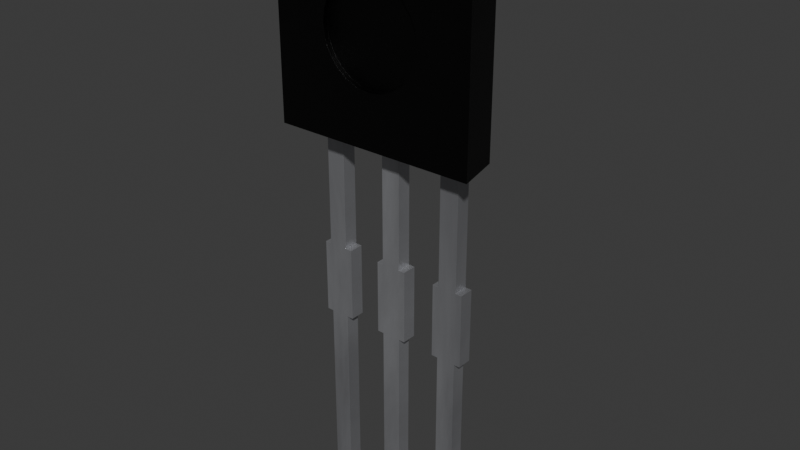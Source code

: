 # Source: TO-92-Flat-3.blend  (saved by Blender 4.5.91; exported with 4.5.12 LTS)
import bpy
from mathutils import Matrix  # noqa: F401  (used for matrix-valued properties, if any)

bpy.ops.wm.read_factory_settings(use_empty=True)
scene = bpy.context.scene
scene.name = 'Scene'

# ---- collections
col_to_92_flat_3 = bpy.data.collections.new('TO-92-Flat-3'); scene.collection.children.link(col_to_92_flat_3)

# ---- materials (node trees are filled in below, after node groups)
mat_metal_pins = bpy.data.materials.new('metal_pins')
mat_metal_pins.preview_render_type = 'CUBE'
mat_plastic_sintered_gloss_black = bpy.data.materials.new('plastic_sintered_gloss_black')
mat_plastic_sintered_gloss_black.preview_render_type = 'CUBE'

# ---- material node trees
mat_metal_pins.use_nodes = True; mat_metal_pins.node_tree.nodes.clear()
_N = mat_metal_pins.node_tree.nodes; _L = mat_metal_pins.node_tree.links
n0 = _N.new('ShaderNodeMapping'); n0.name = 'Mapping'; n0.location = (-1447, -91)
n0.inputs[3].default_value = (4.8, 1.2, 1.1)
n1 = _N.new('ShaderNodeBsdfPrincipled'); n1.name = 'Principled BSDF'; n1.location = (-560, 254)
n1.distribution = 'GGX'
n1.subsurface_method = 'BURLEY'
n1.inputs[1].default_value = 0.7818
n1.inputs[2].default_value = 0.2886
n1.inputs[3].default_value = 1.45
n1.inputs[13].default_value = 0.0
n1.inputs[27].default_value = (0.0, 0.0, 0.0, 1.0)
n1.inputs[28].default_value = 1.0
n2 = _N.new('ShaderNodeOutputMaterial'); n2.name = 'Material Output.002'; n2.location = (-205, 253)
n2.width = 213
n3 = _N.new('ShaderNodeTexNoise'); n3.name = 'Noise Texture.002'; n3.location = (-1228, -73)
n3.inputs[2].default_value = 0.1
n3.inputs[3].default_value = 7.0
n3.inputs[4].default_value = 0.6
n3.inputs[8].default_value = 0.4
n4 = _N.new('ShaderNodeTexCoord'); n4.name = 'Texture Coordinate'; n4.location = (-1636, -116)
n5 = _N.new('ShaderNodeMix'); n5.name = 'Mix.001'; n5.location = (-921, 45)
n5.data_type = 'RGBA'
n5.inputs[6].default_value = (0.9398, 0.9547, 1.0, 1.0)
n5.inputs[7].default_value = (0.13, 0.1259, 0.1359, 1.0)
n6 = _N.new('ShaderNodeBump'); n6.name = 'Bump.001'; n6.location = (-1001, -227)
n6.inputs[0].default_value = 0.05
n6.inputs[1].default_value = 0.01
_L.new(n1.outputs[0], n2.inputs[0])
_L.new(n3.outputs[0], n6.inputs[3])
_L.new(n0.outputs[0], n3.inputs[0])
_L.new(n3.outputs[0], n5.inputs[0])
_L.new(n4.outputs[3], n0.inputs[0])
_L.new(n5.outputs[2], n1.inputs[0])
_L.new(n6.outputs[0], n1.inputs[5])
n2.is_active_output = True
mat_plastic_sintered_gloss_black.use_nodes = True; mat_plastic_sintered_gloss_black.node_tree.nodes.clear()
_N = mat_plastic_sintered_gloss_black.node_tree.nodes; _L = mat_plastic_sintered_gloss_black.node_tree.links
n0 = _N.new('ShaderNodeBsdfPrincipled'); n0.name = 'Principled BSDF'; n0.location = (10, 300)
n0.distribution = 'GGX'
n0.subsurface_method = 'BURLEY'
n0.inputs[0].default_value = (0.0, 0.0, 0.0, 1.0)
n0.inputs[1].default_value = 0.1372
n0.inputs[2].default_value = 0.3706
n0.inputs[3].default_value = 1.45
n0.inputs[27].default_value = (0.0, 0.0, 0.0, 1.0)
n0.inputs[28].default_value = 1.0
n1 = _N.new('ShaderNodeOutputMaterial'); n1.name = 'Material Output'; n1.location = (300, 300)
n2 = _N.new('ShaderNodeTexNoise'); n2.name = 'Noise Texture'; n2.location = (-893, 54)
n2.inputs[2].default_value = 150.0
n2.inputs[3].default_value = 5.0
n2.inputs[4].default_value = 0.8375
n3 = _N.new('ShaderNodeBump'); n3.name = 'Bump'; n3.location = (-604, -53)
n3.inputs[0].default_value = 0.2
n3.inputs[1].default_value = 1.0
_L.new(n0.outputs[0], n1.inputs[0])
_L.new(n2.outputs[0], n3.inputs[3])
_L.new(n3.outputs[0], n0.inputs[5])
n1.is_active_output = True

# ---- world
world_world = bpy.data.worlds.new('World'); scene.world = world_world
world_world.use_nodes = True; world_world.node_tree.nodes.clear()
_N = world_world.node_tree.nodes; _L = world_world.node_tree.links
n0 = _N.new('ShaderNodeOutputWorld'); n0.name = 'World Output'; n0.location = (200, 100)
n1 = _N.new('ShaderNodeBackground'); n1.name = 'Background'; n1.location = (-200, 100)
n1.inputs[0].default_value = (0.05088, 0.05088, 0.05088, 1.0)
_L.new(n1.outputs[0], n0.inputs[0])
n0.is_active_output = True
world_world.color = (0.05088, 0.05088, 0.05088)
world_world.sun_shadow_jitter_overblur = 0.0

# ---- meshes
me_to_92_flat_3 = bpy.data.meshes.new('TO-92-Flat-3')
me_to_92_flat_3.from_pydata([(-0.1961, -0.16, 1.603), (-0.3261, -0.16, 1.603), (0.1839, -0.16, -3.437), (-0.1961, -0.16, 0.1028), (-0.1961, 0.14, -3.437), (-0.1961, -0.16, -3.437), (0.1839, 0.14, 4.142), (0.1839, -0.16, 4.124), (0.1839, -0.16, 1.603), (-0.1961, 0.14, 1.603), (-0.3261, 0.14, 1.603), (-0.1961, 0.14, 0.1028), (0.1839, 0.14, -3.437), (0.3139, 0.14, 1.603), (0.1839, 0.14, 1.603), (-0.3261, -0.16, 0.1028), (0.3139, -0.16, 1.603), (-0.1961, -0.16, 4.124), (-0.1961, 0.14, 4.142), (-0.3261, 0.14, 0.1028), (0.1839, 0.14, 0.1028), (0.1839, -0.16, 0.1028), (0.3139, 0.14, 0.1028), (0.3139, -0.16, 0.1028), (1.104, 0.14, 0.1028), (1.104, -0.16, 0.1028), (1.104, -0.16, -3.437), (1.484, -0.16, -3.437), (1.484, -0.16, 0.1028), (1.484, -0.16, 1.603), (1.104, -0.16, 4.124), (1.104, 0.14, 4.142), (1.484, 0.14, 1.603), (1.484, 0.14, 0.1028), (1.104, 0.14, -3.437), (1.104, 0.14, 1.603), (1.484, 0.14, 4.142), (1.484, -0.16, 4.124), (1.484, 0.14, -3.437), (1.614, -0.16, 1.603), (1.614, 0.14, 1.603), (1.614, 0.14, 0.1028), (1.614, -0.16, 0.1028), (0.9739, 0.14, 0.1028), (0.9739, -0.16, 0.1028), (1.104, -0.16, 1.603), (0.9739, -0.16, 1.603), (0.9739, 0.14, 1.603), (2.784, -0.16, -3.437), (2.784, -0.16, 0.1028), (2.274, -0.16, 1.603), (2.784, 0.14, 0.1028), (2.784, 0.14, -3.437), (2.404, 0.14, -3.437), (2.404, 0.14, 1.603), (2.784, 0.14, 4.142), (2.784, -0.16, 4.124), (2.784, -0.16, 1.603), (2.404, -0.16, 4.124), (2.404, 0.14, 4.142), (2.404, -0.16, -3.437), (2.914, 0.14, 1.603), (2.914, 0.14, 0.1028), (2.914, -0.16, 1.603), (2.914, -0.16, 0.1028), (2.784, 0.14, 1.603), (2.404, 0.14, 0.1028), (2.404, -0.16, 0.1028), (2.274, 0.14, 0.1028), (2.274, -0.16, 0.1028), (2.404, -0.16, 1.603), (2.274, 0.14, 1.603), (0.5929, -0.7, 6.847), (0.434, -0.7, 6.64), (0.3341, -0.7, 6.399), (0.3, -0.7, 6.14), (0.5929, -0.7, 5.433), (0.8, -0.7, 5.274), (1.041, -0.7, 5.174), (1.3, -0.6, 7.14), (1.041, -0.6, 7.106), (0.8, -0.6, 7.006), (0.5929, -0.6, 6.847), (0.3341, -0.6, 6.399), (0.434, -0.6, 5.64), (0.8, -0.6, 5.274), (3.35, -0.7, 8.19), (-0.75, -0.7, 4.09), (-0.6213, 0.1, 4.14), (-0.6213, 0.1, 8.14), (0.05, 0.9, 4.19), (0.05, 0.9, 8.09), (2.55, 0.9, 4.19), (3.221, 0.1, 4.14), (3.221, 0.1, 8.14), (3.35, -0.7, 4.09), (1.041, -0.7, 7.106), (0.8, -0.7, 7.006), (0.3341, -0.7, 5.881), (0.434, -0.7, 5.64), (1.559, -0.7, 5.174), (2.007, -0.7, 5.433), (2.166, -0.7, 5.64), (2.266, -0.7, 5.881), (1.559, -0.7, 7.106), (-0.75, -0.7, 8.19), (2.55, 0.9, 8.09), (1.3, -0.7, 5.14), (1.8, -0.7, 5.274), (2.3, -0.7, 6.14), (2.266, -0.7, 6.399), (2.166, -0.7, 6.64), (2.007, -0.7, 6.847), (1.8, -0.7, 7.006), (1.3, -0.7, 7.14), (1.3, -0.6, 5.14), (1.8, -0.6, 5.274), (2.166, -0.6, 5.64), (2.266, -0.6, 5.881), (2.3, -0.6, 6.14), (2.007, -0.6, 6.847), (1.8, -0.6, 7.006), (1.559, -0.6, 5.174), (2.007, -0.6, 5.433), (2.266, -0.6, 6.399), (2.166, -0.6, 6.64), (1.559, -0.6, 7.106), (0.434, -0.6, 6.64), (0.3, -0.6, 6.14), (0.3341, -0.6, 5.881), (0.5929, -0.6, 5.433), (1.041, -0.6, 5.174)], [], [(82, 72, 73, 127), (8, 14, 6, 7), (93, 94, 86, 95), (4, 11, 19, 10, 9, 18, 6, 14, 13, 22, 20, 12), (124, 110, 111, 125), (58, 59, 54, 70), (33, 38, 34, 24, 43, 47, 35, 31, 36, 32, 40, 41), (69, 50, 71, 68), (131, 78, 107, 115), (80, 96, 97, 81), (13, 14, 8, 16), (95, 87, 88, 90, 92, 93), (15, 1, 10, 19), (59, 55, 65, 61, 62, 51, 52, 53, 66, 68, 71, 54), (30, 31, 35, 45), (16, 23, 22, 13), (37, 29, 32, 36), (34, 38, 27, 26), (11, 4, 5, 3), (35, 47, 46, 45), (36, 31, 30, 37), (2, 12, 20, 21), (9, 10, 1, 0), (44, 46, 47, 43), (33, 41, 42, 28), (25, 44, 43, 24), (40, 32, 29, 39), (52, 51, 49, 48), (84, 99, 76, 130), (53, 60, 67, 66), (67, 60, 48, 49, 64, 63, 57, 56, 58, 70, 50, 69), (96, 80, 79, 114), (56, 57, 65, 55), (0, 17, 18, 9), (118, 103, 109, 119), (122, 100, 108, 116), (67, 69, 68, 66), (63, 61, 65, 57), (92, 106, 94, 93), (51, 62, 64, 49), (21, 23, 16, 8, 7, 17, 0, 1, 15, 3, 5, 2), (71, 50, 70, 54), (4, 12, 2, 5), (39, 42, 41, 40), (55, 59, 58, 56), (119, 109, 110, 124), (127, 73, 74, 83), (128, 75, 98, 129), (123, 101, 102, 117), (6, 18, 17, 7), (86, 105, 87, 95, 108, 100, 107, 78, 77, 76, 99, 98, 75, 74, 73, 72, 97, 96, 114, 104, 113), (3, 15, 19, 11), (91, 106, 92, 90), (88, 89, 91, 90), (34, 26, 25, 24), (109, 103, 102, 101, 108, 95, 86, 113, 112, 111, 110), (120, 112, 113, 121), (117, 102, 103, 118), (45, 46, 44, 25, 26, 27, 28, 42, 39, 29, 37, 30), (105, 86, 94, 106, 91, 89), (87, 105, 89, 88), (116, 108, 101, 123), (63, 64, 62, 61), (53, 52, 48, 60), (100, 122, 115, 107), (83, 74, 75, 128), (81, 97, 72, 82), (125, 111, 112, 120), (130, 76, 77, 85), (20, 22, 23, 21), (38, 33, 28, 27), (123, 117, 118, 119, 124, 125, 120, 121, 126, 79, 80, 81, 82, 127, 83, 128, 129, 84, 130, 85, 131, 115, 122, 116), (85, 77, 78, 131), (126, 104, 114, 79), (121, 113, 104, 126), (129, 98, 99, 84)])
me_to_92_flat_3.polygons.foreach_set('use_smooth', [1, 0, 0, 0, 1, 0, 0, 0, 1, 1, 0, 0, 0, 0, 0, 0, 0, 0, 0, 0, 0, 0, 0, 0, 0, 0, 0, 0, 1, 0, 0, 1, 0, 0, 1, 1, 0, 0, 0, 0, 0, 0, 0, 0, 0, 1, 1, 1, 1, 0, 0, 0, 0, 0, 0, 0, 1, 1, 0, 0, 0, 1, 0, 0, 1, 1, 1, 1, 1, 0, 0, 0, 1, 1, 1, 1])
me_to_92_flat_3.polygons.foreach_set('material_index', [1, 0, 1, 0, 1, 0, 0, 0, 1, 1, 0, 1, 0, 0, 0, 0, 0, 0, 0, 0, 0, 0, 0, 0, 0, 0, 0, 0, 1, 0, 0, 1, 0, 0, 1, 1, 0, 0, 1, 0, 0, 0, 0, 0, 0, 1, 1, 1, 1, 0, 1, 0, 1, 1, 0, 1, 1, 1, 0, 1, 1, 1, 0, 0, 1, 1, 1, 1, 1, 0, 0, 1, 1, 1, 1, 1])
_k = set([(0, 1), (0, 9), (0, 17), (1, 10), (1, 15), (2, 5), (2, 12), (2, 21), (3, 5), (3, 11), (3, 15), (4, 5), (4, 11), (4, 12), (6, 7), (6, 14), (6, 18), (7, 8), (7, 17), (8, 14), (8, 16), (9, 10), (9, 18), (10, 19), (11, 19), (12, 20), (13, 14), (13, 16), (13, 22), (15, 19), (16, 23), (17, 18), (20, 21), (20, 22), (21, 23), (22, 23), (24, 25), (24, 34), (24, 43), (25, 26), (25, 44), (26, 27), (26, 34), (27, 28), (27, 38), (28, 33), (28, 42), (29, 32), (29, 37), (29, 39), (30, 31), (30, 37), (30, 45), (31, 35), (31, 36), (32, 36), (32, 40), (33, 38), (33, 41), (34, 38), (35, 45), (35, 47), (36, 37), (39, 40), (39, 42), (40, 41), (41, 42), (43, 44), (43, 47), (44, 46), (45, 46), (46, 47), (48, 49), (48, 52), (48, 60), (49, 51), (49, 64), (50, 69), (50, 70), (50, 71), (51, 52), (51, 62), (52, 53), (53, 60), (53, 66), (54, 59), (54, 70), (54, 71), (55, 56), (55, 59), (55, 65), (56, 57), (56, 58), (57, 63), (57, 65), (58, 59), (58, 70), (60, 67), (61, 62), (61, 63), (61, 65), (62, 64), (63, 64), (66, 67), (66, 68), (67, 69), (68, 69), (68, 71), (72, 73), (72, 97), (73, 74), (74, 75), (75, 98), (76, 77), (76, 99), (77, 78), (78, 107), (79, 80), (79, 126), (80, 81), (81, 82), (82, 127), (83, 127), (83, 128), (84, 129), (84, 130), (85, 130), (85, 131), (86, 94), (86, 95), (86, 105), (87, 88), (87, 95), (87, 105), (88, 89), (88, 90), (89, 91), (89, 105), (90, 91), (90, 92), (91, 106), (92, 93), (92, 106), (93, 94), (93, 95), (94, 106), (96, 97), (96, 114), (98, 99), (100, 107), (100, 108), (101, 102), (101, 108), (102, 103), (103, 109), (104, 113), (104, 114), (109, 110), (110, 111), (111, 112), (112, 113), (115, 122), (115, 131), (116, 122), (116, 123), (117, 118), (117, 123), (118, 119), (119, 124), (120, 121), (120, 125), (121, 126), (124, 125), (128, 129)])
me_to_92_flat_3.attributes.new('sharp_edge', 'BOOLEAN', 'EDGE').data.foreach_set('value', [ (min(e.vertices), max(e.vertices)) in _k for e in me_to_92_flat_3.edges])
_uv = me_to_92_flat_3.uv_layers.new(name='UVMap')
_uv.uv.foreach_set('vector', [0.1464, 0.2929, 0.1464, 0.2929, 0.25, 0.134, 0.25, 0.134, 1.0, 1.0, 1.0, 0.0, 0.0, 0.0, 0.007383, 1.0, 0.9878, 0.0, 0.0122, 0.0, 0.0, 1.0, 1.0, 1.0, 1.0, 0.2031, 0.2686, 0.2031, 0.2686, 0.0, 0.1688, 0.0, 0.1688, 0.2031, 0.0, 0.2031, 0.0, 0.7969, 0.1688, 0.7969, 0.1688, 1.0, 0.2686, 1.0, 0.2686, 0.7969, 1.0, 0.7969, 0.3706, 0.9659, 0.3706, 0.9659, 0.25, 0.866, 0.25, 0.866, 0.007383, 1.0, 0.0, 0.0, 1.0, 0.0, 1.0, 1.0, 0.2686, 0.7969, 1.0, 0.7969, 1.0, 0.2031, 0.2686, 0.2031, 0.2686, 0.0, 0.1688, 0.0, 0.1688, 0.2031, 0.0, 0.2031, 0.0, 0.7969, 0.1688, 0.7969, 0.1688, 1.0, 0.2686, 1.0, 1.0, 1.0, 0.0, 1.0, 0.0, 0.0, 1.0, 0.0, 0.983, 0.7412, 0.983, 0.7412, 1.0, 1.0, 1.0, 1.0, 0.01704, 0.7412, 0.01704, 0.7412, 0.06699, 0.5, 0.06699, 0.5, 0.0, 1.0, 0.0, 0.0, 1.0, 0.0, 1.0, 1.0, 1.0, 1.0, 0.0, 1.0, 0.0314, 0.5, 0.1951, 0.0, 0.8049, 0.0, 0.9686, 0.5, 1.0, 1.0, 0.0, 1.0, 0.0, 0.0, 1.0, 0.0, 0.0, 0.2031, 0.0, 0.7969, 0.1688, 0.7969, 0.1688, 1.0, 0.2686, 1.0, 0.2686, 0.7969, 1.0, 0.7969, 1.0, 0.2031, 0.2686, 0.2031, 0.2686, 0.0, 0.1688, 0.0, 0.1688, 0.2031, 0.007383, 1.0, 0.0, 0.0, 1.0, 0.0, 1.0, 1.0, 0.0, 1.0, 1.0, 1.0, 1.0, 0.0, 0.0, 0.0, 0.007383, 1.0, 1.0, 1.0, 1.0, 0.0, 0.0, 0.0, 0.0, 0.0, 1.0, 0.0, 1.0, 1.0, 0.0, 1.0, 0.0, 0.0, 1.0, 0.0, 1.0, 1.0, 0.0, 1.0, 0.0, 1.0, 0.0, 0.0, 1.0, 0.0, 1.0, 1.0, 1.0, 0.0, 0.0, 0.0, 0.0, 1.0, 1.0, 1.0, 1.0, 1.0, 1.0, 0.0, 0.0, 0.0, 0.0, 1.0, 0.0, 1.0, 0.0, 0.0, 1.0, 0.0, 1.0, 1.0, 1.0, 1.0, 0.0, 1.0, 0.0, 0.0, 1.0, 0.0, 0.0, 0.0, 0.0, 1.0, 1.0, 1.0, 1.0, 0.0, 1.0, 1.0, 1.0, 0.0, 0.0, 0.0, 0.0, 1.0, 0.0, 1.0, 0.0, 0.0, 1.0, 0.0, 1.0, 1.0, 1.0, 0.0, 0.0, 0.0, 0.0, 1.0, 1.0, 1.0, 0.75, 0.134, 0.75, 0.134, 0.8536, 0.2929, 0.8536, 0.2929, 1.0, 0.0, 1.0, 1.0, 0.0, 1.0, 0.0, 0.0, 0.2676, 0.2031, 1.0, 0.2031, 1.0, 0.7969, 0.2676, 0.7969, 0.2676, 1.0, 0.1678, 1.0, 0.1678, 0.7969, 0.0, 0.7969, 0.0, 0.2031, 0.1678, 0.2031, 0.1678, 0.0, 0.2676, 0.0, 0.01704, 0.7412, 0.01704, 0.7412, 0.0, 1.0, 0.0, 1.0, 0.007383, 1.0, 1.0, 1.0, 1.0, 0.0, 0.0, 0.0, 1.0, 1.0, 0.007383, 1.0, 0.0, 0.0, 1.0, 0.0, 0.6294, 0.9659, 0.6294, 0.9659, 0.5, 1.0, 0.5, 1.0, 0.983, 0.2588, 0.983, 0.2588, 0.933, 0.5, 0.933, 0.5, 1.0, 1.0, 1.0, 0.0, 0.0, 0.0, 0.0, 1.0, 1.0, 1.0, 0.0, 1.0, 0.0, 0.0, 1.0, 0.0, 0.9875, 0.0, 0.0125, 0.0, 0.0, 1.0, 1.0, 1.0, 0.0, 0.0, 0.0, 1.0, 1.0, 1.0, 1.0, 0.0, 0.2676, 0.7969, 0.2676, 1.0, 0.1678, 1.0, 0.1678, 0.7969, 0.0, 0.7969, 0.0, 0.2031, 0.1678, 0.2031, 0.1678, 0.0, 0.2676, 0.0, 0.2676, 0.2031, 1.0, 0.2031, 1.0, 0.7969, 0.0, 0.0, 1.0, 0.0, 1.0, 1.0, 0.0, 1.0, 0.0, 0.0, 1.0, 0.0, 1.0, 1.0, 0.0, 1.0, 0.0, 1.0, 1.0, 1.0, 1.0, 0.0, 0.0, 0.0, 1.0, 0.0, 0.0, 0.0, 0.0, 1.0, 1.0, 1.0, 0.5, 1.0, 0.5, 1.0, 0.3706, 0.9659, 0.3706, 0.9659, 0.25, 0.134, 0.25, 0.134, 0.3706, 0.03407, 0.3706, 0.03407, 0.5, 0.0, 0.5, 0.0, 0.6294, 0.03407, 0.6294, 0.03407, 0.8536, 0.7071, 0.8536, 0.7071, 0.75, 0.866, 0.75, 0.866, 1.0, 0.0, 0.0, 0.0, 0.0, 1.0, 1.0, 1.0, 1.0, 0.0, 0.0, 0.0, 0.0, 1.0, 1.0, 1.0, 0.622, 0.7112, 0.5631, 0.7356, 0.5, 0.7439, 0.4369, 0.7356, 0.378, 0.7112, 0.3275, 0.6725, 0.2888, 0.622, 0.2644, 0.5631, 0.2561, 0.5, 0.2644, 0.4369, 0.2888, 0.378, 0.3275, 0.3275, 0.378, 0.2888, 0.4369, 0.2644, 0.5, 0.2561, 0.5631, 0.2644, 0.622, 0.2888, 1.0, 1.0, 1.0, 0.0, 0.0, 0.0, 0.0, 1.0, 0.0, 0.0, 0.0, 1.0, 1.0, 1.0, 1.0, 0.0, 1.0, 1.0, 0.0, 1.0, 0.0125, 0.0, 0.9875, 0.0, 1.0, 0.0, 1.0, 1.0, 0.0, 1.0, 0.0, 0.0, 0.7439, 0.5, 0.7356, 0.5631, 0.7112, 0.622, 0.6725, 0.6725, 0.622, 0.7112, 1.0, 1.0, 1.0, 0.0, 0.622, 0.2888, 0.6725, 0.3275, 0.7112, 0.378, 0.7356, 0.4369, 0.1464, 0.7071, 0.1464, 0.7071, 0.06699, 0.5, 0.06699, 0.5, 0.75, 0.866, 0.75, 0.866, 0.6294, 0.9659, 0.6294, 0.9659, 0.1678, 0.2031, 0.1678, 0.0, 0.2676, 0.0, 0.2676, 0.2031, 1.0, 0.2031, 1.0, 0.7969, 0.2676, 0.7969, 0.2676, 1.0, 0.1678, 1.0, 0.1678, 0.7969, 0.0, 0.7969, 0.0, 0.2031, 0.0, 1.0, 1.0, 1.0, 0.9686, 0.5, 0.8049, 0.0, 0.1951, 0.0, 0.0314, 0.5, 1.0, 1.0, 0.0, 1.0, 0.0122, 0.0, 0.9878, 0.0, 0.933, 0.5, 0.933, 0.5, 0.8536, 0.7071, 0.8536, 0.7071, 0.0, 1.0, 1.0, 1.0, 1.0, 0.0, 0.0, 0.0, 0.0, 0.0, 1.0, 0.0, 1.0, 1.0, 0.0, 1.0, 0.983, 0.2588, 0.983, 0.2588, 1.0, 0.0, 1.0, 0.0, 0.3706, 0.03407, 0.3706, 0.03407, 0.5, 0.0, 0.5, 0.0, 0.06699, 0.5, 0.06699, 0.5, 0.1464, 0.2929, 0.1464, 0.2929, 0.25, 0.866, 0.25, 0.866, 0.1464, 0.7071, 0.1464, 0.7071, 0.8536, 0.2929, 0.8536, 0.2929, 0.933, 0.5, 0.933, 0.5, 0.0, 0.0, 0.0, 1.0, 1.0, 1.0, 1.0, 0.0, 1.0, 0.0, 0.0, 0.0, 0.0, 1.0, 1.0, 1.0, 0.8536, 0.8536, 0.933, 0.75, 0.983, 0.6294, 1.0, 0.5, 0.983, 0.3706, 0.933, 0.25, 0.8536, 0.1464, 0.75, 0.06699, 0.6294, 0.01704, 0.5, 0.0, 0.3706, 0.01704, 0.25, 0.06699, 0.1464, 0.1464, 0.06699, 0.25, 0.01704, 0.3706, 0.0, 0.5, 0.01704, 0.6294, 0.06699, 0.75, 0.1464, 0.8536, 0.25, 0.933, 0.3706, 0.983, 0.5, 1.0, 0.6294, 0.983, 0.75, 0.933, 0.933, 0.5, 0.933, 0.5, 0.983, 0.7412, 0.983, 0.7412, 0.01704, 0.2588, 0.01704, 0.2588, 0.0, 0.0, 0.0, 0.0, 0.06699, 0.5, 0.06699, 0.5, 0.01704, 0.2588, 0.01704, 0.2588, 0.6294, 0.03407, 0.6294, 0.03407, 0.75, 0.134, 0.75, 0.134])
me_to_92_flat_3.materials.append(mat_metal_pins)
me_to_92_flat_3.materials.append(mat_plastic_sintered_gloss_black)
me_to_92_flat_3.update()
me_to_92_flat_3.normals_split_custom_set([tuple(v) for v in zip(*[iter([0.6757, -0.04249, -0.7359, 0.7069, 0.006333, -0.7073, 0.8639, 0.00468, -0.5037, 0.8945, -0.002719, -0.447, 0.8298, 0.3947, 0.3947, 0.8298, -0.4834, 0.2791, 1.0, -1.38e-08, 0.0, 1.0, -1.38e-08, 0.0, 0.9873, 0.1589, 1.249e-08, 0.9873, 0.1589, 1.249e-08, 0.9873, 0.1589, 1.249e-08, 0.9873, 0.1589, 1.249e-08, 0.0, 1.0, 1.635e-07, -2.679e-05, 0.8298, 0.5581, 0.0, 1.0, 1.635e-07, 0.0, 1.0, 1.635e-07, 0.5581, 0.8298, -5.338e-05, 0.0, 1.0, 1.635e-07, 0.0, 1.0, 1.635e-07, -0.5581, 0.8298, 2.68e-05, 0.0, 1.0, 1.635e-07, 0.0, 1.0, 1.635e-07, -0.5581, 0.8298, 5.365e-05, 0.0, 1.0, 1.635e-07, -0.9745, -0.03967, -0.2206, -0.9525, 0.0921, -0.2902, -0.8808, 0.09136, -0.4646, -0.8422, -0.001474, -0.5392, -1.0, 6.282e-07, 0.0, -1.0, 6.282e-07, 0.0, -0.8298, -0.3946, 0.3947, -0.8298, 0.4833, 0.2791, -0.5581, 0.8298, 5.366e-05, 0.0, 1.0, 1.652e-07, 0.0, 1.0, 1.652e-07, -2.679e-05, 0.8298, 0.5581, 0.0, 1.0, 1.652e-07, 0.0, 1.0, 1.652e-07, 0.5581, 0.8298, -5.338e-05, 0.0, 1.0, 1.652e-07, 0.0, 1.0, 1.652e-07, 2.679e-05, 0.8298, -0.5581, 0.0, 1.0, 1.652e-07, 0.0, 1.0, 1.652e-07, -1.0, 0.0, 0.0, -1.0, 0.0, 0.0, -1.0, 0.0, 0.0, -1.0, 0.0, 0.0, 0.3144, -0.05714, 0.9476, 0.2582, 0.006445, 0.9661, -3.379e-06, 0.07044, 0.9975, 0.0, 0.0, 1.0, 0.217, -0.0428, -0.9752, 0.2815, 0.08162, -0.9561, 0.4963, 0.00468, -0.8681, 0.5512, -0.002719, -0.8344, 0.0, 0.0, 1.0, 0.4834, -0.2791, 0.8298, 0.3947, 0.3947, 0.8298, 0.0, 0.0, 1.0, 0.0, 0.06238, -0.9981, 0.0, 0.06238, -0.9981, 0.0, 0.06238, -0.9981, 0.0, 0.06238, -0.9981, 0.0, 0.06238, -0.9981, 0.0, 0.06238, -0.9981, -1.0, 0.0, 0.0, -1.0, 0.0, 0.0, -1.0, 0.0, 0.0, -1.0, 0.0, 0.0, 0.0, 1.0, 1.623e-07, 0.0, 1.0, 1.623e-07, 2.679e-05, 0.8298, -0.5581, 0.0, 1.0, 1.623e-07, 0.0, 1.0, 1.623e-07, -0.5581, 0.8298, 5.365e-05, 0.0, 1.0, 1.623e-07, 0.0, 1.0, 1.623e-07, -2.679e-05, 0.8298, 0.5581, 0.0, 1.0, 1.623e-07, 0.0, 1.0, 1.623e-07, 0.3946, 0.8298, -0.3947, -1.0, 3.141e-07, 0.0, -1.0, 3.141e-07, 0.0, -0.8298, -0.4833, 0.2791, -0.8298, 0.4834, 0.2791, 1.0, 0.0, 0.0, 1.0, 0.0, 0.0, 1.0, 0.0, 0.0, 1.0, 0.0, 0.0, 1.0, -3.141e-07, 0.0, 0.8298, 0.3947, 0.3947, 0.8298, -0.2791, 0.4834, 1.0, -3.141e-07, 0.0, 0.0, 0.0, -1.0, 0.0, 0.0, -1.0, 0.0, 0.0, -1.0, 0.0, 0.0, -1.0, -0.8298, -0.2791, -0.4834, -1.0, 0.0, 0.0, -1.0, 0.0, 0.0, -0.8298, 0.3947, -0.3947, -0.4833, -0.2791, 0.8298, 0.0, 0.0, 1.0, 0.0, 0.0, 1.0, -0.4834, 0.2791, 0.8298, 0.0, -0.06238, 0.9981, 0.0, -0.06238, 0.9981, 0.0, -0.06238, 0.9981, 0.0, -0.06238, 0.9981, 1.0, 0.0, 0.0, 1.0, 0.0, 0.0, 0.8298, -0.4833, -0.2791, 0.8298, 0.4834, -0.2791, -0.4833, -0.2791, 0.8298, 0.0, 0.0, 1.0, 0.0, 0.0, 1.0, -0.3947, 0.3947, 0.8298, -1.0, 0.0, 0.0, -1.0, 0.0, 0.0, -1.0, 0.0, 0.0, -1.0, 0.0, 0.0, 0.4833, -0.2791, -0.8298, 0.0, 0.0, -1.0, 0.0, 0.0, -1.0, 0.3947, 0.3947, -0.8298, -0.2791, 0.4834, -0.8298, 0.0, 0.0, -1.0, 0.0, 0.0, -1.0, -0.2791, -0.4834, -0.8298, 0.0, 0.0, 1.0, 0.2791, -0.4834, 0.8298, 0.3947, 0.3947, 0.8298, 0.0, 0.0, 1.0, 1.0, 0.0, 0.0, 0.8298, -0.4833, -0.2791, 0.8298, 0.4834, -0.2791, 1.0, 0.0, 0.0, 0.8839, -0.03876, 0.4662, 0.866, 0.006339, 0.5, 0.7103, 0.004534, 0.7039, 0.647, -0.004623, 0.7625, -1.0, 0.0, 0.0, -1.0, 0.0, 0.0, -0.8298, 0.3946, -0.3947, -0.8298, -0.2791, -0.4834, 0.3946, -0.8298, 0.3947, 0.0, -1.0, -1.627e-07, 0.0, -1.0, -1.627e-07, -0.5581, -0.8298, -2.68e-05, 0.0, -1.0, -1.627e-07, 0.0, -1.0, -1.627e-07, -0.5581, -0.8298, 2.665e-05, 0.0, -1.0, -1.627e-07, 0.0, -1.0, -1.627e-07, 0.5581, -0.8298, -5.371e-05, 0.0, -1.0, -1.627e-07, 0.0, -1.0, -1.627e-07, 0.2815, 0.08162, -0.9561, 0.217, -0.0428, -0.9752, 0.0, 0.0, -1.0, 0.04754, 0.05198, -0.9975, 1.0, 0.0, 0.0, 0.8298, 0.4834, 0.2791, 0.8298, -0.2791, 0.4834, 1.0, 0.0, 0.0, -0.8298, 0.3947, 0.3947, -1.0, 0.0, 0.0, -1.0, 0.0, 0.0, -0.8298, -0.4833, 0.2791, -0.9515, -0.04719, 0.3039, -0.97, 0.0921, 0.225, -0.996, 0.08412, 0.0301, -0.9967, -0.004623, -0.08164, -0.2317, -0.0288, 0.9724, -0.2901, 0.09211, 0.9525, -0.4592, 0.04563, 0.8872, -0.569, -0.004622, 0.8223, -0.3946, 0.3947, -0.8298, 0.0, 0.0, -1.0, 0.0, 0.0, -1.0, -0.2791, -0.4834, -0.8298, 0.0, 0.0, 1.0, 0.0, 0.0, 1.0, 0.2791, -0.4834, 0.8298, 0.4834, 0.2791, 0.8298, 0.766, 0.6428, 5.057e-08, 0.766, 0.6428, 5.057e-08, 0.766, 0.6428, 5.057e-08, 0.766, 0.6428, 5.057e-08, 0.4833, -0.2791, -0.8298, 0.0, 0.0, -1.0, 0.0, 0.0, -1.0, 0.4834, 0.2791, -0.8298, -0.5581, -0.8298, -2.68e-05, 0.0, -1.0, -1.655e-07, 0.0, -1.0, -1.655e-07, -0.3946, -0.8298, -0.3947, 0.0, -1.0, -1.655e-07, 0.0, -1.0, -1.655e-07, 0.3947, -0.8298, -0.3946, 0.0, -1.0, -1.655e-07, 0.0, -1.0, -1.655e-07, 0.3946, -0.8298, 0.3947, 0.0, -1.0, -1.655e-07, 0.0, -1.0, -1.655e-07, 0.0, 0.0, 1.0, 0.0, 0.0, 1.0, -0.4833, 0.2791, 0.8298, -0.3946, -0.3947, 0.8298, 0.0, 0.0, -1.0, 0.0, 0.0, -1.0, 0.0, 0.0, -1.0, 0.0, 0.0, -1.0, 1.0, 0.0, 0.0, 1.0, 0.0, 0.0, 1.0, 0.0, 0.0, 1.0, 0.0, 0.0, 0.0, -0.06238, 0.9981, 0.0, -0.06238, 0.9981, 0.0, -0.06238, 0.9981, 0.0, -0.06238, 0.9981, -0.9967, -0.004623, -0.08164, -0.996, 0.08412, 0.0301, -0.9525, 0.0921, -0.2902, -0.9745, -0.03967, -0.2206, 0.8945, -0.002719, -0.447, 0.8639, 0.00468, -0.5037, 0.9649, 0.005139, -0.2625, 0.9798, -0.002727, -0.1999, 0.9981, -0.04307, -0.04313, 0.9999, 0.01209, 0.008139, 0.9669, 0.005174, 0.2551, 0.9517, -0.001897, 0.307, -0.6987, -0.01247, 0.7153, -0.7273, 0.09346, 0.6799, -0.8428, 0.09136, 0.5305, -0.8919, -0.002039, 0.4522, 0.0, -0.06238, 0.9981, 0.0, -0.06238, 0.9981, 0.0, -0.06238, 0.9981, 0.0, -0.06238, 0.9981, 0.0, -1.0, -9.136e-08, 0.0, -1.0, -9.136e-08, 0.0, -1.0, -9.136e-08, 0.0, -1.0, -9.136e-08, -0.04181, -0.9976, -0.05432, 0.06219, -0.9946, -0.08315, 2.197e-06, -0.9972, -0.07457, -0.001077, -1.0, -0.00677, -0.005696, -1.0, 0.003549, -0.006747, -1.0, 0.0004097, -0.00581, -1.0, -0.00336, -0.006212, -1.0, 0.002899, -0.01237, -0.9999, -0.009239, -0.003903, -1.0, 0.005577, -0.00163, -1.0, 0.00651, -0.004534, -1.0, 0.004948, 0.001843, -1.0, 0.006453, -0.0492, -0.9959, 0.07559, -0.05362, -0.9972, 0.05182, 0.1035, -0.9946, 0.008738, -0.05028, -0.9976, 0.04659, -0.3947, 0.3947, -0.8298, 0.0, 0.0, -1.0, 0.0, 0.0, -1.0, -0.2791, -0.4834, -0.8298, 0.0, 1.0, 9.781e-08, 0.0, 1.0, 9.781e-08, 0.0, 1.0, 9.781e-08, 0.0, 1.0, 9.781e-08, -0.766, 0.6428, 5.057e-08, -0.766, 0.6428, 5.057e-08, -0.766, 0.6428, 5.057e-08, -0.766, 0.6428, 5.057e-08, -1.0, 0.0, 0.0, -1.0, 0.0, 0.0, -0.8298, 0.2791, -0.4834, -0.8298, -0.2791, -0.4834, 0.08811, -0.9955, -0.0344, 0.1031, -0.9946, 0.01228, 0.06087, -0.9945, -0.08524, 0.09633, -0.9945, -0.04208, 0.06492, -0.9976, -0.02201, 1.451e-14, -1.0, -8.748e-08, 1.451e-14, -1.0, -8.748e-08, 0.06227, -0.9976, 0.02865, 0.09483, -0.9945, -0.04537, 0.1043, -0.9945, 0.0101, 0.08315, -0.9946, 0.06219, -0.7389, -0.04719, -0.6721, -0.7673, 0.04175, -0.6399, -0.4506, 0.03283, -0.8921, -0.4276, -0.004622, -0.9039, -0.8919, -0.002039, 0.4522, -0.8428, 0.09136, 0.5305, -0.97, 0.0921, 0.225, -0.9515, -0.04719, 0.3039, 0.5581, -0.8298, 2.653e-05, 0.0, -1.0, -1.655e-07, 0.0, -1.0, -1.655e-07, -2.666e-05, -0.8298, 0.5581, 0.0, -1.0, -1.655e-07, 0.0, -1.0, -1.655e-07, -0.3947, -0.8298, 0.3946, 0.0, -1.0, -1.655e-07, 0.0, -1.0, -1.655e-07, -0.3946, -0.8298, -0.3947, 0.0, -1.0, -1.655e-07, 0.0, -1.0, -1.655e-07, 0.0, 0.06238, 0.9981, 0.0, 0.06238, 0.9981, 0.0, 0.06238, 0.9981, 0.0, 0.06238, 0.9981, 0.0, 0.06238, 0.9981, 0.0, 0.06238, 0.9981, -0.9873, 0.1589, 1.249e-08, -0.9873, 0.1589, 1.249e-08, -0.9873, 0.1589, 1.249e-08, -0.9873, 0.1589, 1.249e-08, -0.569, -0.004622, 0.8223, -0.4592, 0.04563, 0.8872, -0.7273, 0.09346, 0.6799, -0.6987, -0.01247, 0.7153, 1.0, 0.0, 0.0, 1.0, 0.0, 0.0, 1.0, 0.0, 0.0, 1.0, 0.0, 0.0, 0.0, 0.0, -1.0, 0.0, 0.0, -1.0, 0.0, 0.0, -1.0, 0.0, 0.0, -1.0, -0.2901, 0.09211, 0.9525, -0.2317, -0.0288, 0.9724, 0.0, 0.0, 1.0, -3.379e-06, 0.07044, 0.9975, 0.9798, -0.002727, -0.1999, 0.9649, 0.005139, -0.2625, 0.9999, 0.01209, 0.008139, 0.9981, -0.04307, -0.04313, 0.5512, -0.002719, -0.8344, 0.4963, 0.00468, -0.8681, 0.7069, 0.006333, -0.7073, 0.6757, -0.04249, -0.7359, -0.8422, -0.001474, -0.5392, -0.8808, 0.09136, -0.4646, -0.7673, 0.04175, -0.6399, -0.7389, -0.04719, -0.6721, 0.647, -0.004623, 0.7625, 0.7103, 0.004534, 0.7039, 0.5055, 0.0005681, 0.8629, 0.4576, -0.001546, 0.8891, 0.4833, -0.2791, -0.8298, 0.0, 0.0, -1.0, 0.0, 0.0, -1.0, 0.4834, 0.2791, -0.8298, 1.0, 0.0, 0.0, 0.8298, -0.4833, -0.2791, 0.8298, 0.3947, -0.3947, 1.0, 0.0, 0.0, -0.01804, -0.9998, 0.001696, 0.0202, -0.9983, 0.05393, -0.06339, -0.9975, -0.03131, -0.01573, -0.9962, 0.08512, -0.03308, -0.9983, -0.04883, -0.0307, -0.9988, 0.03766, -0.00458, -0.9975, -0.07055, -0.08158, -0.9962, 0.02894, -0.01493, -0.9988, -0.04599, 0.0, -1.0, -7.676e-08, 0.05331, -0.9979, -0.03558, -0.04894, -0.998, -0.04088, 0.06353, -0.998, -0.004119, -0.02194, -0.998, -0.05987, -0.005735, -0.9979, -0.06384, 0.04849, -0.9979, 0.04258, 0.02204, -0.9986, -0.0484, 0.01888, -0.9983, 0.05446, 0.07131, -0.9962, -0.04907, 0.04779, -0.9987, -0.01817, -0.03914, -0.9962, 0.07721, 0.0, -1.0, -7.676e-08, -0.0349, -0.9991, 0.0241, 0.06585, -0.9962, 0.05619, 0.4576, -0.001546, 0.8891, 0.5055, 0.0005681, 0.8629, 0.2582, 0.006445, 0.9661, 0.3144, -0.05714, 0.9476, -0.256, -0.04559, -0.9656, -0.3433, 0.0418, -0.9383, 0.04754, 0.05198, -0.9975, 0.0, 0.0, -1.0, -0.4276, -0.004622, -0.9039, -0.4506, 0.03283, -0.8921, -0.3433, 0.0418, -0.9383, -0.256, -0.04559, -0.9656, 0.9517, -0.001897, 0.307, 0.9669, 0.005174, 0.2551, 0.866, 0.006339, 0.5, 0.8839, -0.03876, 0.4662])] * 3)])

# ---- objects
ob_to_92_flat_3 = bpy.data.objects.new('TO-92-Flat-3', me_to_92_flat_3)

# ---- transforms, parenting, visibility, modifiers, constraints
ob_to_92_flat_3.location = (0.0, 0.0, 0.0)
_m = ob_to_92_flat_3.modifiers.new('Bevel', 'BEVEL')
_m.width = 0.003
_m.width_pct = 0.003
_m.segments = 3

# ---- collection membership
col_to_92_flat_3.objects.link(ob_to_92_flat_3)

# ---- scene / render settings (as saved in the file)
scene.frame_start = 1; scene.frame_end = 250; scene.frame_set(1)
scene.render.engine = 'BLENDER_EEVEE_NEXT'
bpy.context.view_layer.update()

# ---- added for rendering (the .blend has no active camera and no usable light): camera, sun
cam_auto = bpy.data.cameras.new('AutoCamera')
cam_auto.lens = 50.0
cam_auto.sensor_width = 36.0
cam_auto.clip_end = 1000.0
ob_auto_camera = bpy.data.objects.new('AutoCamera', cam_auto)
scene.collection.objects.link(ob_auto_camera)
ob_auto_camera.location = (12.8023, -13.7027, 11.5781)
ob_auto_camera.rotation_euler = (1.09748, -7.21219e-08, 0.694738)
scene.camera = ob_auto_camera
light_auto_sun = bpy.data.lights.new('AutoSun', 'SUN')
light_auto_sun.energy = 3.0
light_auto_sun.angle = 0.0523599
ob_auto_sun = bpy.data.objects.new('AutoSun', light_auto_sun)
scene.collection.objects.link(ob_auto_sun)
ob_auto_sun.rotation_euler = (0.872665, 0.174533, 0.523599)
bpy.context.view_layer.update()
